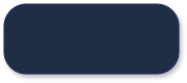

The diagram above was exported from draw.io. Its source (the exported page's mxGraphModel, read from the mxfile embedded in the PNG):
<mxGraphModel dx="2141" dy="356" grid="1" gridSize="10" guides="1" tooltips="1" connect="1" arrows="1" fold="1" page="1" pageScale="1" pageWidth="827" pageHeight="1169" math="0" shadow="0">
  <root>
    <mxCell id="0" />
    <mxCell id="1" parent="0" />
    <mxCell id="2" connectable="0" parent="1" style="group;shadow=1;glass=1;movable=1;resizable=1;rotatable=1;deletable=1;editable=1;locked=0;connectable=1;fontColor=#91DFFB;" value="" vertex="1">
      <mxGeometry height="70" width="175" x="-320" y="3090" as="geometry" />
    </mxCell>
    <mxCell id="3" parent="2" style="rounded=1;whiteSpace=wrap;html=1;fillColor=#1E2E45;shadow=1;strokeColor=#3E4377;glass=0;movable=1;resizable=1;rotatable=1;deletable=1;editable=1;locked=0;connectable=1;fontColor=#91DFFB;arcSize=32;" value="" vertex="1">
      <mxGeometry height="70" width="175" as="geometry" />
    </mxCell>
  </root>
</mxGraphModel>